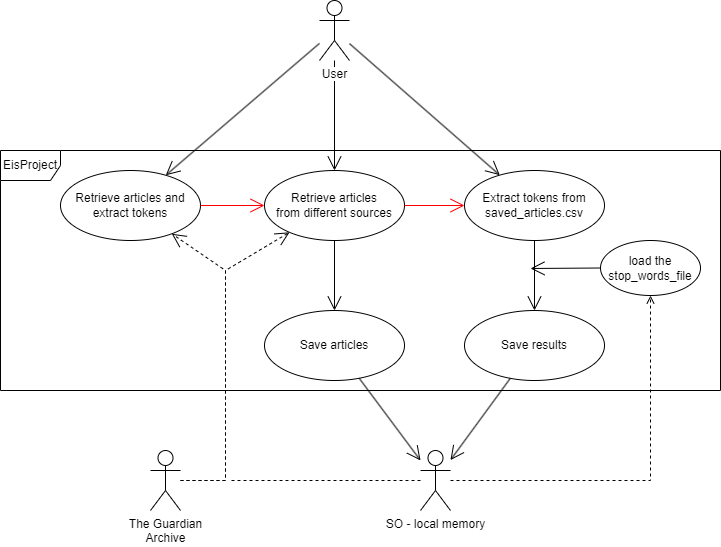

The diagram above was exported from draw.io. Its source (the exported page's mxGraphModel, read from the mxfile embedded in the PNG):
<mxGraphModel dx="1050" dy="534" grid="1" gridSize="10" guides="1" tooltips="1" connect="1" arrows="1" fold="1" page="1" pageScale="1" pageWidth="827" pageHeight="1169" math="0" shadow="0">
  <root>
    <mxCell id="0" />
    <mxCell id="1" parent="0" />
    <mxCell id="bLRLNcrI5jlkh-ToIanB-2" value="Retrieve articles&lt;br&gt;from different sources" style="ellipse;whiteSpace=wrap;html=1;" vertex="1" parent="1">
      <mxGeometry x="344" y="180" width="140" height="70" as="geometry" />
    </mxCell>
    <mxCell id="bLRLNcrI5jlkh-ToIanB-3" value="Extract tokens from saved_articles.csv" style="ellipse;whiteSpace=wrap;html=1;" vertex="1" parent="1">
      <mxGeometry x="544" y="180" width="140" height="70" as="geometry" />
    </mxCell>
    <mxCell id="bLRLNcrI5jlkh-ToIanB-4" value="Retrieve articles and extract tokens" style="ellipse;whiteSpace=wrap;html=1;" vertex="1" parent="1">
      <mxGeometry x="140" y="180" width="140" height="70" as="geometry" />
    </mxCell>
    <mxCell id="bLRLNcrI5jlkh-ToIanB-5" value="Save articles" style="ellipse;whiteSpace=wrap;html=1;" vertex="1" parent="1">
      <mxGeometry x="344" y="320" width="140" height="70" as="geometry" />
    </mxCell>
    <mxCell id="bLRLNcrI5jlkh-ToIanB-6" value="Save results" style="ellipse;whiteSpace=wrap;html=1;" vertex="1" parent="1">
      <mxGeometry x="544" y="320" width="140" height="70" as="geometry" />
    </mxCell>
    <mxCell id="bLRLNcrI5jlkh-ToIanB-10" value="" style="endArrow=open;endFill=1;endSize=12;html=1;rounded=0;" edge="1" parent="1" source="bLRLNcrI5jlkh-ToIanB-1" target="bLRLNcrI5jlkh-ToIanB-2">
      <mxGeometry width="160" relative="1" as="geometry">
        <mxPoint x="330" y="220" as="sourcePoint" />
        <mxPoint x="490" y="220" as="targetPoint" />
        <Array as="points" />
      </mxGeometry>
    </mxCell>
    <mxCell id="bLRLNcrI5jlkh-ToIanB-12" value="" style="endArrow=open;endFill=1;endSize=12;html=1;rounded=0;" edge="1" parent="1" source="bLRLNcrI5jlkh-ToIanB-5" target="bLRLNcrI5jlkh-ToIanB-40">
      <mxGeometry width="160" relative="1" as="geometry">
        <mxPoint x="720" y="129.5" as="sourcePoint" />
        <mxPoint x="490" y="510" as="targetPoint" />
      </mxGeometry>
    </mxCell>
    <mxCell id="bLRLNcrI5jlkh-ToIanB-15" value="" style="endArrow=open;endFill=1;endSize=12;html=1;rounded=0;" edge="1" parent="1" source="bLRLNcrI5jlkh-ToIanB-1" target="bLRLNcrI5jlkh-ToIanB-3">
      <mxGeometry width="160" relative="1" as="geometry">
        <mxPoint x="120" y="240" as="sourcePoint" />
        <mxPoint x="180" y="240" as="targetPoint" />
      </mxGeometry>
    </mxCell>
    <mxCell id="bLRLNcrI5jlkh-ToIanB-17" value="" style="endArrow=open;endFill=1;endSize=12;html=1;rounded=0;" edge="1" parent="1" source="bLRLNcrI5jlkh-ToIanB-2" target="bLRLNcrI5jlkh-ToIanB-5">
      <mxGeometry width="160" relative="1" as="geometry">
        <mxPoint x="520" y="135" as="sourcePoint" />
        <mxPoint x="620" y="135" as="targetPoint" />
      </mxGeometry>
    </mxCell>
    <mxCell id="bLRLNcrI5jlkh-ToIanB-18" value="load the stop_words_file" style="ellipse;whiteSpace=wrap;html=1;" vertex="1" parent="1">
      <mxGeometry x="680" y="250" width="100" height="55" as="geometry" />
    </mxCell>
    <mxCell id="bLRLNcrI5jlkh-ToIanB-19" value="" style="endArrow=open;endFill=1;endSize=12;html=1;rounded=0;" edge="1" parent="1" source="bLRLNcrI5jlkh-ToIanB-3" target="bLRLNcrI5jlkh-ToIanB-6">
      <mxGeometry width="160" relative="1" as="geometry">
        <mxPoint x="530" y="365" as="sourcePoint" />
        <mxPoint x="614" y="320" as="targetPoint" />
      </mxGeometry>
    </mxCell>
    <mxCell id="bLRLNcrI5jlkh-ToIanB-21" value="" style="endArrow=open;endFill=1;endSize=12;html=1;rounded=0;" edge="1" parent="1" source="bLRLNcrI5jlkh-ToIanB-6" target="bLRLNcrI5jlkh-ToIanB-40">
      <mxGeometry width="160" relative="1" as="geometry">
        <mxPoint x="530" y="565" as="sourcePoint" />
        <mxPoint x="520" y="510" as="targetPoint" />
      </mxGeometry>
    </mxCell>
    <mxCell id="bLRLNcrI5jlkh-ToIanB-28" value="" style="endArrow=open;endFill=1;endSize=12;html=1;rounded=0;" edge="1" parent="1" source="bLRLNcrI5jlkh-ToIanB-1" target="bLRLNcrI5jlkh-ToIanB-4">
      <mxGeometry width="160" relative="1" as="geometry">
        <mxPoint x="330" y="260" as="sourcePoint" />
        <mxPoint x="490" y="260" as="targetPoint" />
      </mxGeometry>
    </mxCell>
    <mxCell id="bLRLNcrI5jlkh-ToIanB-29" value="" style="endArrow=open;endFill=1;endSize=12;html=1;rounded=0;strokeColor=#FF0000;" edge="1" parent="1" source="bLRLNcrI5jlkh-ToIanB-4" target="bLRLNcrI5jlkh-ToIanB-2">
      <mxGeometry width="160" relative="1" as="geometry">
        <mxPoint x="-90" y="310" as="sourcePoint" />
        <mxPoint x="250" y="360" as="targetPoint" />
        <Array as="points" />
      </mxGeometry>
    </mxCell>
    <mxCell id="bLRLNcrI5jlkh-ToIanB-30" value="" style="endArrow=open;endFill=1;endSize=12;html=1;rounded=0;strokeColor=#FF0000;" edge="1" parent="1" source="bLRLNcrI5jlkh-ToIanB-2" target="bLRLNcrI5jlkh-ToIanB-3">
      <mxGeometry width="160" relative="1" as="geometry">
        <mxPoint x="530" y="375" as="sourcePoint" />
        <mxPoint x="690" y="375" as="targetPoint" />
      </mxGeometry>
    </mxCell>
    <mxCell id="bLRLNcrI5jlkh-ToIanB-34" value="" style="endArrow=open;endFill=1;endSize=12;html=1;rounded=0;" edge="1" parent="1" source="bLRLNcrI5jlkh-ToIanB-18">
      <mxGeometry width="160" relative="1" as="geometry">
        <mxPoint x="530" y="375" as="sourcePoint" />
        <mxPoint x="610" y="278" as="targetPoint" />
      </mxGeometry>
    </mxCell>
    <mxCell id="bLRLNcrI5jlkh-ToIanB-1" value="User" style="shape=umlActor;verticalLabelPosition=bottom;verticalAlign=top;outlineConnect=0;html=1;labelBackgroundColor=default;" vertex="1" parent="1">
      <mxGeometry x="399" y="10" width="30" height="60" as="geometry" />
    </mxCell>
    <mxCell id="bLRLNcrI5jlkh-ToIanB-40" value="SO - local memory" style="shape=umlActor;verticalLabelPosition=bottom;verticalAlign=top;html=1;" vertex="1" parent="1">
      <mxGeometry x="500" y="460" width="30" height="60" as="geometry" />
    </mxCell>
    <mxCell id="bLRLNcrI5jlkh-ToIanB-41" value="The Guardian&lt;br&gt;Archive" style="shape=umlActor;verticalLabelPosition=bottom;verticalAlign=top;html=1;" vertex="1" parent="1">
      <mxGeometry x="230" y="460" width="30" height="60" as="geometry" />
    </mxCell>
    <mxCell id="bLRLNcrI5jlkh-ToIanB-43" value="" style="endArrow=open;endFill=1;html=1;rounded=0;dashed=1;" edge="1" parent="1" source="bLRLNcrI5jlkh-ToIanB-40" target="bLRLNcrI5jlkh-ToIanB-18">
      <mxGeometry width="160" relative="1" as="geometry">
        <mxPoint x="650" y="340" as="sourcePoint" />
        <mxPoint x="810" y="340" as="targetPoint" />
        <Array as="points">
          <mxPoint x="730" y="490" />
        </Array>
      </mxGeometry>
    </mxCell>
    <mxCell id="bLRLNcrI5jlkh-ToIanB-48" value="EisProject" style="shape=umlFrame;whiteSpace=wrap;html=1;pointerEvents=0;shadow=0;fillColor=#FFFFFF;" vertex="1" parent="1">
      <mxGeometry x="80" y="160" width="720" height="240" as="geometry" />
    </mxCell>
    <mxCell id="bLRLNcrI5jlkh-ToIanB-50" value="" style="endArrow=open;endFill=1;endSize=12;html=1;rounded=0;dashed=1;" edge="1" parent="1" source="bLRLNcrI5jlkh-ToIanB-41" target="bLRLNcrI5jlkh-ToIanB-4">
      <mxGeometry width="160" relative="1" as="geometry">
        <mxPoint x="450" y="250" as="sourcePoint" />
        <mxPoint x="610" y="250" as="targetPoint" />
        <Array as="points">
          <mxPoint x="305" y="490" />
          <mxPoint x="305" y="280" />
        </Array>
      </mxGeometry>
    </mxCell>
    <mxCell id="bLRLNcrI5jlkh-ToIanB-51" value="" style="endArrow=open;endFill=1;endSize=12;html=1;rounded=0;dashed=1;" edge="1" parent="1" source="bLRLNcrI5jlkh-ToIanB-41" target="bLRLNcrI5jlkh-ToIanB-2">
      <mxGeometry width="160" relative="1" as="geometry">
        <mxPoint x="450" y="250" as="sourcePoint" />
        <mxPoint x="610" y="250" as="targetPoint" />
        <Array as="points">
          <mxPoint x="305" y="490" />
          <mxPoint x="305" y="280" />
        </Array>
      </mxGeometry>
    </mxCell>
    <mxCell id="bLRLNcrI5jlkh-ToIanB-58" value="" style="endArrow=none;endSize=12;dashed=1;html=1;rounded=0;endFill=0;" edge="1" parent="1" source="bLRLNcrI5jlkh-ToIanB-40">
      <mxGeometry width="160" relative="1" as="geometry">
        <mxPoint x="310" y="420" as="sourcePoint" />
        <mxPoint x="310" y="490" as="targetPoint" />
      </mxGeometry>
    </mxCell>
  </root>
</mxGraphModel>